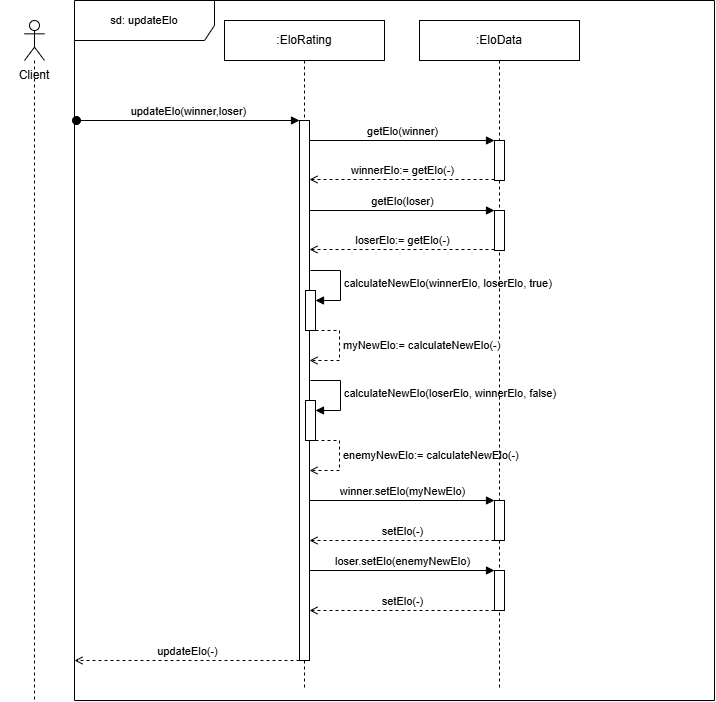

The diagram above was exported from draw.io. Its source (the exported page's mxGraphModel, read from the mxfile embedded in the PNG):
<mxGraphModel dx="1722" dy="-1247" grid="1" gridSize="10" guides="1" tooltips="1" connect="1" arrows="1" fold="1" page="1" pageScale="1" pageWidth="850" pageHeight="1100" math="0" shadow="0">
  <root>
    <mxCell id="0" />
    <mxCell id="1" parent="0" />
    <mxCell id="5TdG2bQP3vogSFD4VjVN-1" value="&lt;font style=&quot;font-size: 11px;&quot;&gt;sd: updateElo&lt;/font&gt;" style="shape=umlFrame;whiteSpace=wrap;html=1;pointerEvents=0;width=140;height=40;" vertex="1" parent="1">
      <mxGeometry x="135" y="2250" width="640" height="700" as="geometry" />
    </mxCell>
    <mxCell id="5TdG2bQP3vogSFD4VjVN-2" value="&lt;span style=&quot;font-size: 11px; text-wrap-mode: wrap; background-color: rgb(251, 251, 251);&quot;&gt;updateElo(winner,loser)&lt;/span&gt;" style="html=1;verticalAlign=bottom;startArrow=oval;startFill=1;endArrow=block;startSize=8;curved=0;rounded=0;fontSize=12;" edge="1" parent="1" target="5TdG2bQP3vogSFD4VjVN-5">
      <mxGeometry x="0.0045" width="60" relative="1" as="geometry">
        <mxPoint x="137" y="2370" as="sourcePoint" />
        <mxPoint x="350" y="2370" as="targetPoint" />
        <mxPoint as="offset" />
      </mxGeometry>
    </mxCell>
    <mxCell id="5TdG2bQP3vogSFD4VjVN-3" value="" style="shape=umlLifeline;perimeter=lifelinePerimeter;whiteSpace=wrap;html=1;container=1;dropTarget=0;collapsible=0;recursiveResize=0;outlineConnect=0;portConstraint=eastwest;newEdgeStyle={&quot;curved&quot;:0,&quot;rounded&quot;:0};participant=umlActor;" vertex="1" parent="1">
      <mxGeometry x="85" y="2270" width="20" height="680" as="geometry" />
    </mxCell>
    <mxCell id="5TdG2bQP3vogSFD4VjVN-4" value=":EloRating" style="shape=umlLifeline;perimeter=lifelinePerimeter;whiteSpace=wrap;html=1;container=1;dropTarget=0;collapsible=0;recursiveResize=0;outlineConnect=0;portConstraint=eastwest;newEdgeStyle={&quot;curved&quot;:0,&quot;rounded&quot;:0};" vertex="1" parent="1">
      <mxGeometry x="285" y="2270" width="160" height="670" as="geometry" />
    </mxCell>
    <mxCell id="5TdG2bQP3vogSFD4VjVN-5" value="" style="html=1;points=[[0,0,0,0,5],[0,1,0,0,-5],[1,0,0,0,5],[1,1,0,0,-5]];perimeter=orthogonalPerimeter;outlineConnect=0;targetShapes=umlLifeline;portConstraint=eastwest;newEdgeStyle={&quot;curved&quot;:0,&quot;rounded&quot;:0};" vertex="1" parent="5TdG2bQP3vogSFD4VjVN-4">
      <mxGeometry x="75" y="100" width="10" height="540" as="geometry" />
    </mxCell>
    <mxCell id="5TdG2bQP3vogSFD4VjVN-21" value="" style="html=1;points=[[0,0,0,0,5],[0,1,0,0,-5],[1,0,0,0,5],[1,1,0,0,-5]];perimeter=orthogonalPerimeter;outlineConnect=0;targetShapes=umlLifeline;portConstraint=eastwest;newEdgeStyle={&quot;curved&quot;:0,&quot;rounded&quot;:0};" vertex="1" parent="5TdG2bQP3vogSFD4VjVN-4">
      <mxGeometry x="81" y="270" width="10" height="40" as="geometry" />
    </mxCell>
    <mxCell id="5TdG2bQP3vogSFD4VjVN-22" value="calculateNewElo(winnerElo, loserElo, true)" style="html=1;align=left;spacingLeft=2;endArrow=block;rounded=0;edgeStyle=orthogonalEdgeStyle;curved=0;rounded=0;" edge="1" target="5TdG2bQP3vogSFD4VjVN-21" parent="5TdG2bQP3vogSFD4VjVN-4">
      <mxGeometry relative="1" as="geometry">
        <mxPoint x="86" y="250" as="sourcePoint" />
        <Array as="points">
          <mxPoint x="116" y="280" />
        </Array>
      </mxGeometry>
    </mxCell>
    <mxCell id="5TdG2bQP3vogSFD4VjVN-27" value="" style="html=1;points=[[0,0,0,0,5],[0,1,0,0,-5],[1,0,0,0,5],[1,1,0,0,-5]];perimeter=orthogonalPerimeter;outlineConnect=0;targetShapes=umlLifeline;portConstraint=eastwest;newEdgeStyle={&quot;curved&quot;:0,&quot;rounded&quot;:0};" vertex="1" parent="5TdG2bQP3vogSFD4VjVN-4">
      <mxGeometry x="81" y="380" width="10" height="40" as="geometry" />
    </mxCell>
    <mxCell id="5TdG2bQP3vogSFD4VjVN-28" value="calculateNewElo(loserElo, winnerElo, false)" style="html=1;align=left;spacingLeft=2;endArrow=block;rounded=0;edgeStyle=orthogonalEdgeStyle;curved=0;rounded=0;" edge="1" parent="5TdG2bQP3vogSFD4VjVN-4" target="5TdG2bQP3vogSFD4VjVN-27">
      <mxGeometry relative="1" as="geometry">
        <mxPoint x="86" y="360" as="sourcePoint" />
        <Array as="points">
          <mxPoint x="116" y="390" />
        </Array>
      </mxGeometry>
    </mxCell>
    <mxCell id="5TdG2bQP3vogSFD4VjVN-29" value="enemyNewElo:= calculateNewElo(-)" style="html=1;align=left;spacingLeft=2;endArrow=open;rounded=0;edgeStyle=orthogonalEdgeStyle;curved=0;rounded=0;endFill=0;dashed=1;" edge="1" parent="5TdG2bQP3vogSFD4VjVN-4">
      <mxGeometry relative="1" as="geometry">
        <mxPoint x="85" y="420" as="sourcePoint" />
        <Array as="points">
          <mxPoint x="115" y="420" />
          <mxPoint x="115" y="450" />
        </Array>
        <mxPoint x="85" y="450" as="targetPoint" />
      </mxGeometry>
    </mxCell>
    <mxCell id="5TdG2bQP3vogSFD4VjVN-6" value="updateElo(-)" style="html=1;verticalAlign=bottom;endArrow=open;curved=0;rounded=0;endFill=0;dashed=1;" edge="1" parent="1">
      <mxGeometry width="80" relative="1" as="geometry">
        <mxPoint x="360" y="2910" as="sourcePoint" />
        <mxPoint x="135" y="2910" as="targetPoint" />
      </mxGeometry>
    </mxCell>
    <mxCell id="5TdG2bQP3vogSFD4VjVN-7" value="Client" style="text;html=1;align=center;verticalAlign=middle;whiteSpace=wrap;rounded=0;" vertex="1" parent="1">
      <mxGeometry x="60" y="2300" width="70" height="50" as="geometry" />
    </mxCell>
    <mxCell id="5TdG2bQP3vogSFD4VjVN-10" value=":EloData" style="shape=umlLifeline;perimeter=lifelinePerimeter;whiteSpace=wrap;html=1;container=1;dropTarget=0;collapsible=0;recursiveResize=0;outlineConnect=0;portConstraint=eastwest;newEdgeStyle={&quot;curved&quot;:0,&quot;rounded&quot;:0};" vertex="1" parent="1">
      <mxGeometry x="480" y="2270" width="160" height="670" as="geometry" />
    </mxCell>
    <mxCell id="5TdG2bQP3vogSFD4VjVN-11" value="" style="html=1;points=[[0,0,0,0,5],[0,1,0,0,-5],[1,0,0,0,5],[1,1,0,0,-5]];perimeter=orthogonalPerimeter;outlineConnect=0;targetShapes=umlLifeline;portConstraint=eastwest;newEdgeStyle={&quot;curved&quot;:0,&quot;rounded&quot;:0};" vertex="1" parent="5TdG2bQP3vogSFD4VjVN-10">
      <mxGeometry x="75" y="120" width="10" height="40" as="geometry" />
    </mxCell>
    <mxCell id="5TdG2bQP3vogSFD4VjVN-18" value="" style="html=1;points=[[0,0,0,0,5],[0,1,0,0,-5],[1,0,0,0,5],[1,1,0,0,-5]];perimeter=orthogonalPerimeter;outlineConnect=0;targetShapes=umlLifeline;portConstraint=eastwest;newEdgeStyle={&quot;curved&quot;:0,&quot;rounded&quot;:0};" vertex="1" parent="5TdG2bQP3vogSFD4VjVN-10">
      <mxGeometry x="75" y="190" width="10" height="40" as="geometry" />
    </mxCell>
    <mxCell id="5TdG2bQP3vogSFD4VjVN-19" value="getElo(loser)" style="html=1;verticalAlign=bottom;endArrow=block;curved=0;rounded=0;" edge="1" parent="5TdG2bQP3vogSFD4VjVN-10" target="5TdG2bQP3vogSFD4VjVN-18">
      <mxGeometry width="80" relative="1" as="geometry">
        <mxPoint x="-110" y="190" as="sourcePoint" />
        <mxPoint x="-30" y="190" as="targetPoint" />
        <mxPoint as="offset" />
      </mxGeometry>
    </mxCell>
    <mxCell id="5TdG2bQP3vogSFD4VjVN-20" value="loserElo:= getElo(-)" style="html=1;verticalAlign=bottom;endArrow=open;curved=0;rounded=0;exitX=0;exitY=1;exitDx=0;exitDy=-5;exitPerimeter=0;dashed=1;endFill=0;" edge="1" parent="5TdG2bQP3vogSFD4VjVN-10">
      <mxGeometry width="80" relative="1" as="geometry">
        <mxPoint x="75" y="229" as="sourcePoint" />
        <mxPoint x="-110" y="229" as="targetPoint" />
      </mxGeometry>
    </mxCell>
    <mxCell id="5TdG2bQP3vogSFD4VjVN-30" value="" style="html=1;points=[[0,0,0,0,5],[0,1,0,0,-5],[1,0,0,0,5],[1,1,0,0,-5]];perimeter=orthogonalPerimeter;outlineConnect=0;targetShapes=umlLifeline;portConstraint=eastwest;newEdgeStyle={&quot;curved&quot;:0,&quot;rounded&quot;:0};" vertex="1" parent="5TdG2bQP3vogSFD4VjVN-10">
      <mxGeometry x="75" y="480" width="10" height="40" as="geometry" />
    </mxCell>
    <mxCell id="5TdG2bQP3vogSFD4VjVN-34" value="" style="html=1;points=[[0,0,0,0,5],[0,1,0,0,-5],[1,0,0,0,5],[1,1,0,0,-5]];perimeter=orthogonalPerimeter;outlineConnect=0;targetShapes=umlLifeline;portConstraint=eastwest;newEdgeStyle={&quot;curved&quot;:0,&quot;rounded&quot;:0};" vertex="1" parent="5TdG2bQP3vogSFD4VjVN-10">
      <mxGeometry x="75" y="550" width="10" height="40" as="geometry" />
    </mxCell>
    <mxCell id="5TdG2bQP3vogSFD4VjVN-35" value="loser.setElo(enemyNewElo)" style="html=1;verticalAlign=bottom;endArrow=block;curved=0;rounded=0;" edge="1" parent="5TdG2bQP3vogSFD4VjVN-10">
      <mxGeometry width="80" relative="1" as="geometry">
        <mxPoint x="-110" y="550" as="sourcePoint" />
        <mxPoint x="75" y="550" as="targetPoint" />
        <mxPoint as="offset" />
      </mxGeometry>
    </mxCell>
    <mxCell id="5TdG2bQP3vogSFD4VjVN-36" value="setElo(-)" style="html=1;verticalAlign=bottom;endArrow=open;curved=0;rounded=0;exitX=0;exitY=1;exitDx=0;exitDy=-5;exitPerimeter=0;dashed=1;endFill=0;" edge="1" parent="5TdG2bQP3vogSFD4VjVN-10">
      <mxGeometry width="80" relative="1" as="geometry">
        <mxPoint x="75" y="590" as="sourcePoint" />
        <mxPoint x="-110" y="590" as="targetPoint" />
      </mxGeometry>
    </mxCell>
    <mxCell id="5TdG2bQP3vogSFD4VjVN-12" value="getElo(winner)" style="html=1;verticalAlign=bottom;endArrow=block;curved=0;rounded=0;" edge="1" parent="1" target="5TdG2bQP3vogSFD4VjVN-11">
      <mxGeometry width="80" relative="1" as="geometry">
        <mxPoint x="370" y="2390" as="sourcePoint" />
        <mxPoint x="450" y="2390" as="targetPoint" />
        <mxPoint as="offset" />
      </mxGeometry>
    </mxCell>
    <mxCell id="5TdG2bQP3vogSFD4VjVN-13" value="winnerElo:= getElo(-)" style="html=1;verticalAlign=bottom;endArrow=open;curved=0;rounded=0;exitX=0;exitY=1;exitDx=0;exitDy=-5;exitPerimeter=0;dashed=1;endFill=0;" edge="1" parent="1">
      <mxGeometry width="80" relative="1" as="geometry">
        <mxPoint x="555" y="2429" as="sourcePoint" />
        <mxPoint x="370" y="2429" as="targetPoint" />
      </mxGeometry>
    </mxCell>
    <mxCell id="5TdG2bQP3vogSFD4VjVN-23" value="myNewElo:= calculateNewElo(-)" style="html=1;align=left;spacingLeft=2;endArrow=open;rounded=0;edgeStyle=orthogonalEdgeStyle;curved=0;rounded=0;endFill=0;dashed=1;" edge="1" parent="1" target="5TdG2bQP3vogSFD4VjVN-5">
      <mxGeometry relative="1" as="geometry">
        <mxPoint x="370" y="2580" as="sourcePoint" />
        <Array as="points">
          <mxPoint x="400" y="2580" />
          <mxPoint x="400" y="2610" />
        </Array>
        <mxPoint x="375" y="2610" as="targetPoint" />
      </mxGeometry>
    </mxCell>
    <mxCell id="5TdG2bQP3vogSFD4VjVN-31" value="winner.setElo(myNewElo)" style="html=1;verticalAlign=bottom;endArrow=block;curved=0;rounded=0;" edge="1" parent="1">
      <mxGeometry width="80" relative="1" as="geometry">
        <mxPoint x="370" y="2750" as="sourcePoint" />
        <mxPoint x="555" y="2750" as="targetPoint" />
        <mxPoint as="offset" />
      </mxGeometry>
    </mxCell>
    <mxCell id="5TdG2bQP3vogSFD4VjVN-32" value="setElo(-)" style="html=1;verticalAlign=bottom;endArrow=open;curved=0;rounded=0;exitX=0;exitY=1;exitDx=0;exitDy=-5;exitPerimeter=0;dashed=1;endFill=0;" edge="1" parent="1">
      <mxGeometry width="80" relative="1" as="geometry">
        <mxPoint x="555" y="2790" as="sourcePoint" />
        <mxPoint x="370" y="2790" as="targetPoint" />
      </mxGeometry>
    </mxCell>
  </root>
</mxGraphModel>